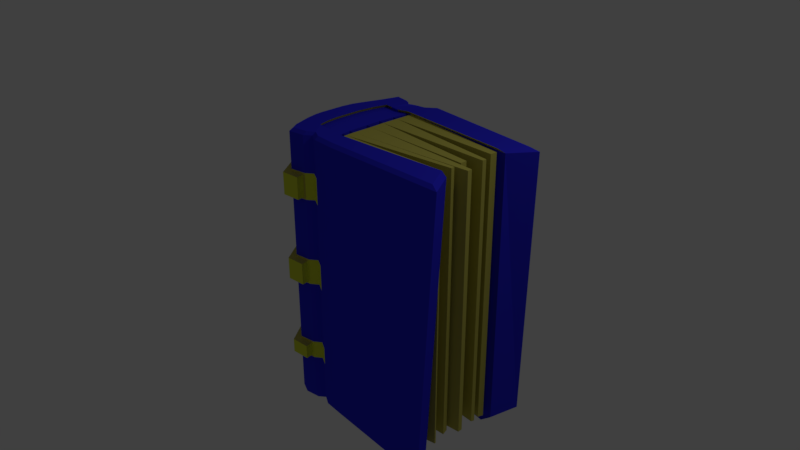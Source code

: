 # Source: book2ridged_blue_.blend  (saved by Blender 2.79.0; exported with 4.5.12 LTS)
import bpy
from mathutils import Matrix  # noqa: F401  (used for matrix-valued properties, if any)

bpy.ops.wm.read_factory_settings(use_empty=True)
scene = bpy.context.scene
scene.name = 'Scene'

# ---- collections
col_collection_1 = bpy.data.collections.new('Collection 1'); scene.collection.children.link(col_collection_1)

# ---- materials (node trees are filled in below, after node groups)
mat_pages = bpy.data.materials.new('pages')
mat_pages.alpha_threshold = 0.0
mat_pages.use_transparent_shadow = False
mat_pages.diffuse_color = (0.5926, 0.5443, 0.106, 1.0)
mat_pages.roughness = 0.5
mat_pages.line_color = (0.0, 0.0, 0.0, 1.0)
mat_cover = bpy.data.materials.new('cover')
mat_cover.alpha_threshold = 0.0
mat_cover.use_transparent_shadow = False
mat_cover.diffuse_color = (0.03219, 0.02915, 0.8, 1.0)
mat_cover.roughness = 0.5
mat_ridges = bpy.data.materials.new('ridges')
mat_ridges.alpha_threshold = 0.0
mat_ridges.use_transparent_shadow = False
mat_ridges.diffuse_color = (0.7278, 0.8, 0.05406, 1.0)
mat_ridges.roughness = 0.5

# ---- material node trees

# ---- world
world_world = bpy.data.worlds.new('World'); scene.world = world_world
world_world.color = (0.05088, 0.05088, 0.05088)
world_world.use_sun_shadow = False
world_world.sun_shadow_jitter_overblur = 0.0
world_world.cycles.sampling_method = 'MANUAL'

# ---- cameras
cam_camera = bpy.data.cameras.new('Camera')
cam_camera.clip_end = 100.0
cam_camera.lens = 35.0
cam_camera.sensor_width = 32.0
cam_camera.sensor_height = 18.0
cam_camera.ortho_scale = 7.314
cam_camera.dof.focus_distance = 0.0
cam_camera.dof.aperture_fstop = 128.0

# ---- lights
light_lamp = bpy.data.lights.new('Lamp', 'POINT')
light_lamp.transmission_factor = 0.0
light_lamp.cutoff_distance = 30.0
light_lamp.energy = 100.0
light_lamp.shadow_buffer_clip_start = 1.001
light_lamp.shadow_soft_size = 0.1
light_lamp.shadow_maximum_resolution = 0.006
light_lamp.use_absolute_resolution = True

# ---- meshes
me_cube = bpy.data.meshes.new('Cube')
me_cube.from_pydata([(0.3568, -0.8651, -1.8), (0.06758, -0.8446, -1.8), (0.3568, -0.8651, 1.8), (0.06803, -0.8446, 1.8), (0.1372, 0.8447, -1.81), (0.07497, 0.5831, -1.768), (0.02499, 0.4106, -1.754), (-0.004155, 0.2053, -1.748), (0.0008625, 0.0, -1.747), (0.02575, -0.266, -1.759), (0.05062, -0.3564, -1.766), (0.1936, -0.8536, -1.8), (-0.009523, -0.5678, -1.789), (-0.07715, -0.3785, -1.774), (-0.1091, -0.2585, -1.767), (-0.134, 2.421e-07, -1.759), (-0.1319, 0.1893, -1.759), (-0.1084, 0.3785, -1.761), (-0.05165, 0.5678, -1.772), (0.08512, 0.616, 1.771), (0.02499, 0.4106, 1.754), (-0.004155, 0.2053, 1.748), (2.748e-05, -4.396e-07, 1.748), (0.03602, -0.2993, 1.762), (0.08164, -0.4465, 1.775), (0.1932, -0.616, 1.791), (-0.007885, -0.5678, 1.789), (-0.07466, -0.3785, 1.775), (-0.1111, -0.233, 1.766), (-0.1306, 1.602e-07, 1.759), (-0.1319, 0.1893, 1.759), (-0.1084, 0.3785, 1.761), (-0.05165, 0.5678, 1.772), (1.879, -0.9487, -1.8), (2.023, -0.8663, 1.8), (1.688, -0.6151, -1.8), (1.833, -0.5327, 1.8), (0.1345, 0.616, -1.771), (0.08453, 0.4106, -1.75), (0.06236, 0.2053, -1.741), (0.05693, 0.0, -1.741), (0.1044, -0.2993, -1.759), (0.1269, -0.3835, -1.768), (0.1345, 0.616, 1.771), (0.08453, 0.4106, 1.75), (0.06236, 0.2053, 1.741), (0.06957, -4.396e-07, 1.741), (0.1044, -0.2993, 1.759), (0.1447, -0.4465, 1.775), (1.679, -0.4396, -1.8), (1.679, -0.4594, -1.8), (1.679, -0.4396, 1.8), (1.679, -0.4594, 1.8), (1.635, -0.204, -1.764), (1.656, -0.2858, -1.771), (1.635, -0.204, 1.764), (1.65, -0.2641, 1.769), (1.773, -0.0799, -1.741), (1.775, -0.1422, -1.742), (1.773, -0.0799, 1.741), (1.775, -0.1422, 1.742), (1.573, 0.05224, -1.741), (1.578, -0.04009, -1.743), (1.573, 0.05224, 1.741), (1.578, -0.04009, 1.743), (1.739, 0.1866, -1.771), (1.728, 0.1417, -1.766), (1.739, 0.1866, 1.771), (1.728, 0.1417, 1.766), (1.725, 0.3707, -1.797), (1.706, 0.2951, -1.792), (1.725, 0.3707, 1.797), (1.706, 0.2951, 1.792), (1.908, 0.819, -1.8), (2.042, 0.7204, 1.8), (1.815, 0.4109, -1.8), (1.815, 0.4109, 1.8), (-0.1621, 0.5678, -1.779), (-0.08909, 0.7768, -1.791), (-0.06123, -0.7768, -1.8), (-0.06051, -0.7768, 1.8), (-0.08909, 0.7768, 1.791), (-0.1621, 0.5678, 1.779), (-0.132, -0.5678, -1.792), (-0.1985, -0.3785, -1.782), (-0.232, -0.233, -1.776), (-0.2475, 2.533e-07, -1.77), (-0.2451, 0.1893, -1.771), (-0.2201, 0.3785, -1.772), (-0.1302, -0.5678, 1.793), (-0.1958, -0.3785, 1.783), (-0.2287, -0.233, 1.776), (-0.2438, 1.714e-07, 1.771), (-0.2451, 0.1893, 1.771), (-0.2201, 0.3785, 1.772), (-0.256, 0.5678, -1.786), (-0.1634, 0.8446, -1.797), (-0.1514, -0.8446, -1.8), (-0.1513, -0.8446, 1.8), (-0.1634, 0.8446, 1.797), (-0.256, 0.5678, 1.786), (-0.2375, -0.5678, -1.796), (-0.3023, -0.3785, -1.789), (-0.3329, -0.233, -1.785), (-0.3446, 2.682e-07, -1.781), (-0.3422, 0.1893, -1.781), (-0.3152, 0.3785, -1.781), (-0.2359, -0.5678, 1.796), (-0.2998, -0.3785, 1.79), (-0.33, -0.233, 1.785), (-0.3413, 1.863e-07, 1.782), (-0.3422, 0.1893, 1.781), (-0.3152, 0.3785, 1.781), (-0.453, 0.5678, -1.797), (-0.3583, 0.877, -1.8), (-0.3642, -0.877, -1.8), (-0.3642, -0.877, 1.8), (-0.3583, 0.877, 1.8), (-0.453, 0.5678, 1.797), (-0.4593, -0.5678, -1.8), (-0.5215, -0.3785, -1.8), (-0.549, -0.233, -1.799), (-0.5535, 2.868e-07, -1.797), (-0.5515, 0.1893, -1.797), (-0.5167, 0.3785, -1.797), (-0.4593, -0.5678, 1.8), (-0.521, -0.3785, 1.8), (-0.5482, -0.233, 1.799), (-0.5524, 2.049e-07, 1.798), (-0.5515, 0.1893, 1.797), (-0.5167, 0.3785, 1.797), (-0.5683, 0.4341, -1.799), (-0.4836, 0.6711, -1.8), (-0.4946, -0.6734, -1.8), (-0.4946, -0.6734, 1.8), (-0.4836, 0.6711, 1.8), (-0.5683, 0.4341, 1.799), (-0.5783, -0.4364, -1.8), (-0.6145, -0.2913, -1.8), (-0.6245, -0.1798, -1.8), (-0.6246, -0.001135, -1.8), (-0.6245, 0.1439, -1.8), (-0.6083, 0.289, -1.8), (-0.5783, -0.4364, 1.8), (-0.6145, -0.2913, 1.8), (-0.6245, -0.1798, 1.8), (-0.6245, -0.001135, 1.8), (-0.6245, 0.1439, 1.8), (-0.6083, 0.289, 1.8), (0.1378, -0.595, -1.785), (0.1453, 0.8776, 1.774), (0.3296, 0.9264, -1.798), (0.3296, 0.9264, 1.798), (-0.01735, 0.7801, -1.79), (0.002908, 0.8506, 1.776), (0.2048, -0.8544, 1.8), (0.1516, -0.5918, 1.788), (0.2287, -0.722, -1.798), (0.1936, -0.8536, -1.8), (0.2048, -0.8544, 1.8), (-0.01002, -0.5528, -1.902), (0.1259, -0.5791, -1.898), (0.1774, -0.8298, -1.913), (0.06111, -0.821, -1.913), (0.1254, 0.8163, -1.922), (0.3029, 0.8954, -1.911), (0.3279, -0.8409, -1.913), (0.06793, 0.5627, -1.882), (-0.04888, 0.5479, -1.885), (1.732, -0.922, -1.913), (1.556, -0.5986, -1.913), (0.1229, 0.5945, -1.885), (1.673, 0.3958, -1.913), (1.759, 0.7913, -1.913), (-0.1508, 0.5479, -1.892), (-0.08342, 0.7504, -1.905), (-0.05772, -0.7553, -1.913), (-0.123, -0.5528, -1.905), (-0.2203, -0.5528, -1.909), (-0.1409, -0.821, -1.913), (-0.2374, 0.5479, -1.899), (-0.1519, 0.8161, -1.91), (-0.4249, -0.5528, -1.913), (-0.3372, -0.8524, -1.913), (-0.4191, 0.5479, -1.91), (-0.3318, 0.8475, -1.913), (-0.4823, -0.3693, -1.912), (-0.5077, -0.2283, -1.912), (-0.5119, -0.002447, -1.91), (-0.51, 0.181, -1.91), (-0.4779, 0.3644, -1.91), (-0.5775, -0.003548, -1.913), (-0.5774, -0.1767, -1.913), (-0.5681, -0.2848, -1.913), (-0.5347, -0.4254, -1.913), (-0.5255, 0.4183, -1.912), (-0.4474, 0.648, -1.913), (-0.4576, -0.6551, -1.913), (-0.5774, 0.1371, -1.913), (-0.5625, 0.2777, -1.912), (-0.01724, 0.7537, -1.903), (0.2097, -0.7022, -1.911), (0.1942, -0.5862, 1.832), (0.3486, -0.8215, 1.84), (0.2052, -0.8115, 1.84), (0.07609, -0.8022, 1.84), (0.149, 0.8247, 1.814), (0.09222, 0.5775, 1.811), (0.004462, -0.5407, 1.829), (-0.03683, 0.532, 1.812), (0.155, -0.5634, 1.829), (1.741, -0.5076, 1.84), (1.921, -0.8227, 1.84), (0.1388, 0.5775, 1.811), (1.724, 0.3838, 1.84), (1.939, 0.6762, 1.84), (0.3229, 0.8707, 1.839), (-0.141, 0.532, 1.819), (-0.07216, 0.7295, 1.832), (-0.04519, -0.7382, 1.84), (-0.1109, -0.5407, 1.833), (-0.1309, -0.8022, 1.84), (-0.2107, -0.5407, 1.837), (-0.2296, 0.532, 1.826), (-0.1422, 0.7935, 1.838), (-0.271, -0.3619, 1.83), (-0.2995, -0.2245, 1.826), (-0.3101, -0.00435, 1.822), (-0.311, 0.1744, 1.821), (-0.2855, 0.3532, 1.822), (-0.5054, -0.2245, 1.839), (-0.4214, -0.5407, 1.84), (-0.4797, -0.3619, 1.84), (-0.4155, 0.532, 1.838), (-0.3262, 0.8241, 1.84), (-0.3317, -0.8328, 1.84), (-0.5093, -0.00435, 1.838), (-0.5085, 0.1744, 1.838), (-0.4756, 0.3532, 1.837), (0.01465, 0.7992, 1.816), (0.06764, -0.8446, -1.275), (0.06771, -0.8446, -1.032), (0.06777, -0.8446, -0.1732), (0.06784, -0.8446, 0.173), (0.0679, -0.8446, 0.9802), (0.06797, -0.8446, 1.326), (-0.06113, -0.7768, -1.275), (-0.06103, -0.7768, -1.032), (-0.06092, -0.7768, -0.1732), (-0.06082, -0.7768, 0.173), (-0.06072, -0.7768, 0.9802), (-0.06061, -0.7768, 1.326), (-0.08909, 0.7768, -1.272), (-0.08909, 0.7768, -1.031), (-0.08909, 0.7768, -0.1724), (-0.08909, 0.7768, 0.1721), (-0.08909, 0.7768, 0.9778), (-0.08909, 0.7768, 1.322), (-0.1797, -0.8489, -1.246), (-0.1797, -0.8489, -1.061), (-0.1797, -0.8489, -0.1445), (-0.1797, -0.8489, 0.1442), (-0.1797, -0.8489, 1.009), (-0.1797, -0.8489, 1.298), (-0.1917, 0.8493, -1.245), (-0.1917, 0.8493, -1.061), (-0.1917, 0.8493, -0.1443), (-0.1917, 0.8493, 0.144), (-0.1917, 0.8493, 1.008), (-0.1917, 0.8493, 1.297), (-0.3642, -0.877, -1.246), (-0.3642, -0.877, -1.032), (-0.3642, -0.877, -0.1445), (-0.3642, -0.877, 0.173), (-0.3642, -0.877, 1.009), (-0.3642, -0.877, 1.298), (-0.3584, 0.877, -1.246), (-0.3583, 0.877, -1.032), (-0.3584, 0.877, -0.1445), (-0.3583, 0.877, 0.173), (-0.3583, 0.877, 1.009), (-0.3584, 0.877, 1.298), (-0.4946, -0.6734, -1.246), (-0.4946, -0.6734, -1.032), (-0.4946, -0.6734, -0.1445), (-0.4946, -0.6734, 0.173), (-0.4946, -0.6734, 1.009), (-0.4946, -0.6734, 1.298), (-0.4836, 0.6711, -1.246), (-0.4836, 0.6711, -1.032), (-0.4836, 0.6711, -0.1445), (-0.4836, 0.6711, 0.1729), (-0.4836, 0.6711, 1.009), (-0.4836, 0.6711, 1.298), (-0.5783, -0.4364, 1.298), (-0.5783, -0.4364, 0.9802), (-0.5783, -0.4364, 0.1442), (-0.5783, -0.4364, -0.1732), (-0.5783, -0.4364, -1.061), (-0.5783, -0.4364, -1.246), (-0.6145, -0.2913, 1.298), (-0.6145, -0.2913, 0.9802), (-0.6145, -0.2913, 0.1442), (-0.6145, -0.2913, -0.1732), (-0.6145, -0.2913, -1.061), (-0.6145, -0.2913, -1.246), (-0.6245, -0.1798, 1.298), (-0.6245, -0.1798, 0.9802), (-0.6245, -0.1798, 0.1443), (-0.6245, -0.1798, -0.1732), (-0.6245, -0.1798, -1.061), (-0.6245, -0.1798, -1.246), (-0.6245, -0.001144, 1.298), (-0.6245, -0.001135, 0.9802), (-0.6246, -0.001139, 0.1443), (-0.6246, -0.001135, -0.1731), (-0.6246, -0.001135, -1.061), (-0.6246, -0.001138, -1.246), (-0.6245, 0.1439, 1.298), (-0.6245, 0.1439, 0.9802), (-0.6245, 0.1439, 0.1442), (-0.6245, 0.1439, -0.1732), (-0.6245, 0.1439, -1.061), (-0.6245, 0.1439, -1.246), (-0.6084, 0.289, 1.297), (-0.6083, 0.289, 0.9801), (-0.6083, 0.289, 0.1442), (-0.6083, 0.289, -0.1732), (-0.6083, 0.289, -1.061), (-0.6084, 0.289, -1.246), (-0.5683, 0.4341, 1.297), (-0.5683, 0.4341, 0.98), (-0.5683, 0.4341, 0.1442), (-0.5683, 0.4341, -0.1731), (-0.5683, 0.4341, -1.061), (-0.5683, 0.4341, -1.246), (-0.01445, 0.7902, -1.272), (-0.01156, 0.8003, -1.032), (-0.008667, 0.8103, -0.1761), (-0.005773, 0.8204, 0.1667), (-0.002879, 0.8305, 0.9707), (1.439e-05, 0.8406, 1.314), (-0.1514, -0.8446, -1.275), (-0.1514, -0.8446, -1.032), (-0.1513, -0.8446, -0.1732), (-0.1513, -0.8446, 0.173), (-0.1513, -0.8446, 0.9802), (-0.1513, -0.8446, 1.326), (-0.1634, 0.8446, -1.274), (-0.1634, 0.8446, -1.032), (-0.1634, 0.8446, -0.173), (-0.1634, 0.8446, 0.1727), (-0.1634, 0.8446, 0.9795), (-0.1634, 0.8446, 1.325), (-0.4946, -0.6734, -1.275), (-0.5783, -0.4364, -1.275), (-0.4946, -0.6734, -1.061), (-0.5783, -0.4364, -1.032), (-0.4946, -0.6734, -0.1732), (-0.5783, -0.4364, -0.1445), (-0.4946, -0.6734, 0.1442), (-0.5783, -0.4364, 0.173), (-0.4946, -0.6734, 0.9802), (-0.5783, -0.4364, 1.009), (-0.4946, -0.6734, 1.326), (-0.5783, -0.4364, 1.326), (-0.3583, 0.877, 1.326), (-0.4836, 0.6711, 1.326), (-0.3583, 0.877, 0.9802), (-0.4836, 0.6711, 0.9802), (-0.3584, 0.877, 0.1442), (-0.4836, 0.6711, 0.1442), (-0.3583, 0.877, -0.1732), (-0.4836, 0.6711, -0.1732), (-0.3583, 0.877, -1.061), (-0.4836, 0.6711, -1.061), (-0.3583, 0.877, -1.275), (-0.4836, 0.6711, -1.275), (-0.3642, -0.877, -1.275), (-0.3642, -0.877, -1.061), (-0.3642, -0.877, -0.1732), (-0.3642, -0.877, 0.1442), (-0.3642, -0.877, 0.9802), (-0.3642, -0.877, 1.326), (-0.6083, 0.289, -1.274), (-0.5683, 0.4341, -1.274), (-0.6083, 0.289, -1.032), (-0.5683, 0.4341, -1.032), (-0.6083, 0.289, -0.1445), (-0.5683, 0.4341, -0.1444), (-0.6083, 0.289, 0.1729), (-0.5683, 0.4341, 0.1729), (-0.6083, 0.289, 1.009), (-0.5683, 0.4341, 1.009), (-0.6083, 0.289, 1.326), (-0.5683, 0.4341, 1.326), (-0.6245, 0.1439, -1.275), (-0.6245, 0.1439, -1.032), (-0.6245, 0.1439, -0.1445), (-0.6245, 0.1439, 0.1729), (-0.6245, 0.144, 1.009), (-0.6245, 0.1439, 1.326), (-0.6246, -0.001135, -1.274), (-0.6246, -0.001135, -1.032), (-0.6246, -0.001134, -0.1444), (-0.6246, -0.001135, 0.173), (-0.6245, -0.001129, 1.009), (-0.6245, -0.001135, 1.326), (-0.6245, -0.1798, -1.275), (-0.6245, -0.1798, -1.032), (-0.6245, -0.1798, -0.1445), (-0.6245, -0.1798, 0.173), (-0.6245, -0.1798, 1.009), (-0.6245, -0.1798, 1.326), (-0.6145, -0.2913, -1.275), (-0.6145, -0.2913, -1.032), (-0.6145, -0.2913, -0.1445), (-0.6145, -0.2913, 0.173), (-0.6145, -0.2913, 1.009), (-0.6145, -0.2913, 1.326), (-0.4072, -0.9722, -1.246), (-0.4072, -0.9722, -1.061), (-0.4072, -0.9722, -0.1445), (-0.4072, -0.9722, 0.1442), (-0.4072, -0.9722, 1.009), (-0.4072, -0.9722, 1.298), (-0.4021, 0.9719, -1.246), (-0.4018, 0.972, -1.061), (-0.4019, 0.972, -0.1445), (-0.4019, 0.972, 0.1442), (-0.4017, 0.972, 1.009), (-0.4021, 0.9719, 1.298), (-0.5885, -0.7192, -1.246), (-0.5885, -0.7192, -1.061), (-0.5885, -0.7192, -0.1445), (-0.5885, -0.7192, 0.1442), (-0.5885, -0.7192, 1.009), (-0.5885, -0.7192, 1.298), (-0.578, 0.7161, -1.246), (-0.578, 0.716, -1.061), (-0.578, 0.7161, -0.1445), (-0.578, 0.7161, 0.1442), (-0.578, 0.716, 1.009), (-0.578, 0.7161, 1.298), (-0.6783, -0.4664, 1.298), (-0.6783, -0.4664, 1.009), (-0.6783, -0.4664, 0.1442), (-0.6783, -0.4664, -0.1445), (-0.6783, -0.4664, -1.061), (-0.6783, -0.4664, -1.246), (-0.7175, -0.3087, 1.298), (-0.7175, -0.3087, 1.009), (-0.7175, -0.3087, 0.1442), (-0.7175, -0.3087, -0.1445), (-0.7175, -0.3087, -1.061), (-0.7175, -0.3087, -1.246), (-0.7289, -0.1845, 1.298), (-0.7289, -0.1845, 1.009), (-0.7289, -0.1845, 0.1443), (-0.7289, -0.1845, -0.1445), (-0.7289, -0.1845, -1.061), (-0.7289, -0.1845, -1.246), (-0.729, -0.001156, 1.298), (-0.729, -0.001141, 1.009), (-0.7291, -0.001149, 0.1443), (-0.7291, -0.001143, -0.1444), (-0.7291, -0.001141, -1.061), (-0.7291, -0.001144, -1.246), (-0.7289, 0.1497, 1.298), (-0.7289, 0.1498, 1.009), (-0.7289, 0.1497, 0.1442), (-0.7289, 0.1498, -0.1445), (-0.7289, 0.1498, -1.061), (-0.7289, 0.1498, -1.246), (-0.711, 0.3088, 1.297), (-0.711, 0.3088, 1.009), (-0.711, 0.3088, 0.1442), (-0.711, 0.3088, -0.1445), (-0.711, 0.3088, -1.061), (-0.711, 0.3088, -1.246), (-0.6679, 0.4656, 1.297), (-0.6679, 0.4656, 1.009), (-0.6679, 0.4656, 0.1442), (-0.6679, 0.4656, -0.1444), (-0.6679, 0.4656, -1.061), (-0.6679, 0.4656, -1.246), (-0.164, -0.9522, -1.246), (-0.164, -0.9522, -1.061), (-0.164, -0.9522, -0.1445), (-0.164, -0.9522, 0.1442), (-0.164, -0.9522, 1.009), (-0.164, -0.9522, 1.298), (-0.1746, 0.9524, -1.245), (-0.1746, 0.9524, -1.061), (-0.1746, 0.9524, -0.1443), (-0.1746, 0.9524, 0.144), (-0.1746, 0.9524, 1.008), (-0.1746, 0.9524, 1.297)], [], [(74, 76, 214, 215), (18, 77, 174, 168), (0, 2, 155, 11), (25, 156, 210, 202), (18, 17, 88, 77), (31, 32, 82, 94), (17, 16, 87, 88), (30, 31, 94, 93), (16, 15, 86, 87), (29, 30, 93, 92), (15, 14, 85, 86), (5, 19, 20, 6), (6, 20, 21, 7), (7, 21, 22, 8), (8, 22, 23, 9), (9, 23, 24, 10), (12, 13, 10, 149), (151, 4, 150, 152), (19, 32, 31, 20), (20, 31, 30, 21), (21, 30, 29, 22), (22, 29, 28, 23), (23, 28, 27, 24), (5, 6, 17, 18), (6, 7, 16, 17), (7, 8, 15, 16), (8, 9, 14, 15), (9, 10, 13, 14), (2, 0, 33, 34), (110, 111, 228, 227), (33, 35, 36, 34), (21, 7, 39, 45), (19, 5, 37, 43), (24, 10, 42, 48), (22, 8, 40, 46), (20, 6, 38, 44), (23, 9, 41, 47), (48, 42, 49, 51), (49, 50, 52, 51), (42, 48, 56, 54), (47, 41, 53, 55), (53, 54, 56, 55), (48, 47, 55, 56), (41, 47, 60, 58), (46, 40, 57, 59), (57, 58, 60, 59), (47, 46, 59, 60), (40, 46, 64, 62), (45, 39, 61, 63), (61, 62, 64, 63), (46, 45, 63, 64), (39, 45, 68, 66), (44, 38, 65, 67), (65, 66, 68, 67), (45, 44, 67, 68), (38, 44, 72, 70), (43, 37, 69, 71), (69, 70, 72, 71), (44, 43, 71, 72), (25, 48, 51, 52), (54, 53, 41, 42), (62, 61, 39, 40), (66, 65, 38, 39), (70, 69, 37, 38), (37, 43, 76, 75), (73, 75, 76, 74), (58, 57, 40, 41), (91, 92, 110, 109), (85, 84, 102, 103), (90, 91, 109, 108), (84, 83, 101, 102), (89, 90, 108, 107), (96, 78, 175, 181), (100, 82, 217, 223), (34, 36, 211, 212), (19, 5, 4, 150), (132, 114, 185, 196), (26, 27, 90, 89), (13, 12, 83, 84), (27, 28, 91, 90), (245, 3, 80, 251), (14, 13, 84, 85), (28, 29, 92, 91), (123, 122, 188, 189), (104, 103, 121, 122), (109, 110, 227, 226), (103, 102, 120, 121), (89, 107, 222, 220), (102, 101, 119, 120), (154, 81, 218, 239), (12, 149, 161, 160), (86, 85, 103, 104), (0, 11, 162, 166), (92, 93, 111, 110), (87, 86, 104, 105), (251, 80, 98, 347), (93, 94, 112, 111), (88, 87, 105, 106), (252, 78, 96, 348), (94, 82, 100, 112), (77, 88, 106, 95), (77, 95, 180, 174), (128, 129, 147, 146), (5, 18, 168, 167), (122, 121, 187, 188), (127, 128, 146, 145), (121, 120, 186, 187), (126, 127, 145, 144), (35, 33, 169, 170), (76, 43, 213, 214), (105, 104, 122, 123), (347, 98, 116, 383), (116, 98, 221, 235), (106, 105, 123, 124), (348, 96, 114, 376), (108, 109, 226, 225), (95, 106, 124, 113), (98, 80, 219, 221), (118, 130, 238, 233), (395, 136, 135, 367), (42, 157, 50, 49), (365, 143, 144, 419), (419, 144, 145, 413), (413, 145, 146, 407), (407, 146, 147, 401), (401, 147, 148, 394), (394, 148, 136, 395), (383, 116, 134, 364), (129, 130, 148, 147), (142, 131, 195, 199), (376, 114, 132, 377), (130, 118, 136, 148), (73, 75, 172, 173), (118, 117, 135, 136), (116, 125, 143, 134), (120, 119, 182, 186), (125, 126, 144, 143), (43, 37, 151, 152), (152, 74, 73, 151), (150, 154, 239, 206), (141, 142, 199, 198), (33, 0, 166, 169), (117, 118, 233, 234), (107, 108, 225, 222), (154, 150, 4, 153, 336, 337, 338, 339, 340, 341), (252, 336, 153, 78), (156, 24, 27, 26), (2, 34, 212, 203), (140, 141, 198, 191), (75, 37, 171, 172), (36, 35, 157, 25), (52, 50, 157, 25), (24, 156, 149, 10), (139, 140, 191, 192), (364, 134, 143, 365), (79, 97, 179, 176), (155, 11, 158, 159), (11, 155, 3, 245, 244, 243, 242, 241, 240, 1), (149, 156, 25, 157), (130, 129, 237, 238), (161, 162, 163, 160), (177, 176, 179, 178), (160, 163, 176, 177), (181, 180, 184, 185), (178, 179, 183, 182), (175, 174, 180, 181), (189, 188, 191, 198), (185, 184, 195, 196), (188, 187, 192, 191), (187, 186, 193, 192), (186, 182, 194, 193), (190, 189, 198, 199), (184, 190, 199, 195), (182, 183, 197, 194), (200, 168, 174, 175), (168, 200, 164, 167), (164, 165, 171, 167), (166, 162, 161, 201), (169, 166, 201, 170), (173, 172, 171, 165), (11, 1, 163, 162), (124, 123, 189, 190), (131, 132, 196, 195), (113, 124, 190, 184), (149, 157, 201, 161), (151, 73, 173, 165), (115, 133, 197, 183), (1, 79, 176, 163), (4, 151, 165, 164), (133, 137, 194, 197), (157, 35, 170, 201), (95, 113, 184, 180), (83, 12, 160, 177), (119, 101, 178, 182), (78, 153, 200, 175), (137, 138, 193, 194), (114, 96, 181, 185), (97, 115, 183, 179), (153, 4, 164, 200), (101, 83, 177, 178), (138, 139, 192, 193), (37, 5, 167, 171), (202, 210, 204, 203), (205, 208, 220, 219), (203, 212, 211, 202), (219, 220, 222, 221), (217, 218, 224, 223), (226, 227, 236, 230), (225, 226, 230, 232), (222, 225, 232, 231), (227, 228, 237, 236), (228, 229, 238, 237), (229, 223, 233, 238), (223, 224, 234, 233), (221, 222, 231, 235), (213, 216, 215, 214), (209, 207, 206, 239), (217, 209, 239, 218), (204, 210, 208, 205), (216, 206, 207, 213), (155, 2, 203, 204), (81, 99, 224, 218), (111, 112, 229, 228), (99, 117, 234, 224), (152, 150, 206, 216), (156, 26, 208, 210), (82, 32, 209, 217), (112, 100, 223, 229), (26, 89, 220, 208), (80, 3, 205, 219), (125, 116, 235, 231), (152, 74, 215, 216), (126, 125, 231, 232), (127, 126, 232, 230), (32, 19, 207, 209), (3, 155, 204, 205), (128, 127, 230, 236), (19, 43, 213, 207), (129, 128, 236, 237), (36, 25, 202, 211), (133, 354, 355, 137), (272, 260, 488, 422), (283, 358, 297, 357), (381, 360, 435, 423), (285, 362, 295, 361), (306, 312, 462, 456), (81, 154, 341, 257), (257, 341, 340, 256), (256, 340, 339, 255), (255, 339, 338, 254), (254, 338, 337, 253), (253, 337, 336, 252), (117, 366, 367, 135), (259, 379, 421, 487), (368, 279, 291, 369), (284, 272, 422, 434), (372, 277, 289, 373), (406, 412, 457, 463), (115, 378, 354, 133), (270, 258, 486, 420), (271, 380, 358, 283), (379, 356, 433, 421), (273, 382, 362, 285), (308, 314, 464, 458), (142, 384, 385, 131), (264, 276, 426, 492), (386, 327, 333, 387), (282, 270, 420, 432), (390, 325, 331, 391), (404, 410, 459, 465), (141, 396, 384, 142), (374, 265, 493, 427), (397, 321, 327, 386), (276, 288, 438, 426), (399, 319, 325, 390), (310, 316, 466, 460), (140, 402, 396, 141), (266, 278, 428, 494), (403, 315, 321, 397), (375, 374, 427, 439), (405, 313, 319, 399), (317, 311, 461, 467), (139, 408, 402, 140), (370, 267, 495, 429), (409, 309, 315, 403), (278, 290, 440, 428), (411, 307, 313, 405), (312, 318, 468, 462), (138, 414, 408, 139), (268, 280, 430, 496), (415, 303, 309, 409), (371, 370, 429, 441), (417, 301, 307, 411), (400, 406, 463, 469), (137, 355, 414, 138), (281, 269, 497, 431), (357, 297, 303, 415), (280, 292, 442, 430), (361, 295, 301, 417), (314, 320, 470, 464), (131, 385, 377, 132), (330, 293, 443, 480), (387, 333, 373, 289), (293, 281, 431, 443), (391, 331, 369, 291), (398, 404, 465, 471), (99, 353, 366, 117), (292, 393, 481, 442), (352, 351, 279, 368), (287, 294, 444, 437), (350, 349, 277, 372), (316, 322, 472, 466), (97, 342, 378, 115), (332, 371, 441, 482), (343, 344, 380, 271), (363, 286, 436, 445), (345, 346, 382, 273), (323, 317, 467, 473), (81, 257, 353, 99), (257, 256, 352, 353), (256, 255, 351, 352), (255, 254, 350, 351), (254, 253, 349, 350), (253, 252, 348, 349), (79, 246, 342, 97), (246, 247, 343, 342), (247, 248, 344, 343), (248, 249, 345, 344), (249, 250, 346, 345), (250, 251, 347, 346), (1, 240, 246, 79), (240, 241, 247, 246), (241, 242, 248, 247), (242, 243, 249, 248), (243, 244, 250, 249), (244, 245, 251, 250), (259, 258, 342, 343), (261, 260, 344, 345), (263, 262, 346, 347), (264, 265, 349, 348), (266, 267, 351, 350), (268, 269, 353, 352), (282, 299, 355, 354), (298, 356, 283, 357), (284, 359, 297, 358), (296, 360, 285, 361), (286, 363, 295, 362), (294, 287, 364, 365), (281, 293, 367, 366), (292, 280, 368, 369), (370, 371, 291, 279), (290, 278, 372, 373), (374, 375, 289, 277), (288, 276, 376, 377), (270, 282, 354, 378), (356, 379, 271, 283), (272, 284, 358, 380), (360, 381, 273, 285), (274, 286, 362, 382), (287, 275, 383, 364), (329, 335, 385, 384), (334, 328, 386, 387), (388, 389, 333, 327), (332, 326, 390, 391), (392, 393, 331, 325), (330, 324, 394, 395), (323, 329, 384, 396), (328, 322, 397, 386), (398, 388, 327, 321), (326, 320, 399, 390), (400, 392, 325, 319), (324, 318, 401, 394), (317, 323, 396, 402), (322, 316, 403, 397), (404, 398, 321, 315), (320, 314, 405, 399), (406, 400, 319, 313), (318, 312, 407, 401), (311, 317, 402, 408), (316, 310, 409, 403), (410, 404, 315, 309), (314, 308, 411, 405), (412, 406, 313, 307), (312, 306, 413, 407), (305, 311, 408, 414), (310, 304, 415, 409), (416, 410, 309, 303), (308, 302, 417, 411), (418, 412, 307, 301), (306, 300, 419, 413), (299, 305, 414, 355), (304, 298, 357, 415), (359, 416, 303, 297), (302, 296, 361, 417), (363, 418, 301, 295), (300, 294, 365, 419), (335, 288, 377, 385), (375, 334, 387, 289), (389, 290, 373, 333), (371, 332, 391, 291), (393, 292, 369, 331), (293, 330, 395, 367), (269, 281, 366, 353), (280, 268, 352, 368), (267, 370, 279, 351), (278, 266, 350, 372), (265, 374, 277, 349), (276, 264, 348, 376), (258, 270, 378, 342), (379, 259, 343, 271), (260, 272, 380, 344), (381, 261, 345, 273), (262, 274, 382, 346), (275, 263, 347, 383), (432, 433, 448, 449), (434, 435, 446, 447), (436, 437, 444, 445), (431, 430, 442, 443), (429, 428, 440, 441), (427, 426, 438, 439), (420, 421, 433, 432), (422, 423, 435, 434), (424, 425, 437, 436), (479, 478, 484, 485), (477, 476, 482, 483), (475, 474, 480, 481), (473, 472, 478, 479), (471, 470, 476, 477), (469, 468, 474, 475), (467, 466, 472, 473), (465, 464, 470, 471), (463, 462, 468, 469), (461, 460, 466, 467), (459, 458, 464, 465), (457, 456, 462, 463), (455, 454, 460, 461), (453, 452, 458, 459), (451, 450, 456, 457), (449, 448, 454, 455), (447, 446, 452, 453), (445, 444, 450, 451), (485, 484, 439, 438), (483, 482, 441, 440), (481, 480, 443, 442), (497, 496, 430, 431), (495, 494, 428, 429), (493, 492, 426, 427), (486, 487, 421, 420), (488, 489, 423, 422), (490, 491, 425, 424), (311, 305, 455, 461), (286, 274, 424, 436), (261, 381, 423, 489), (304, 310, 460, 454), (275, 287, 437, 425), (274, 262, 490, 424), (410, 416, 453, 459), (335, 329, 479, 485), (263, 275, 425, 491), (302, 308, 458, 452), (328, 334, 484, 478), (412, 418, 451, 457), (389, 388, 477, 483), (258, 259, 487, 486), (300, 306, 456, 450), (326, 332, 482, 476), (260, 261, 489, 488), (305, 299, 449, 455), (393, 392, 475, 481), (262, 263, 491, 490), (298, 304, 454, 448), (324, 330, 480, 474), (265, 264, 492, 493), (416, 359, 447, 453), (329, 323, 473, 479), (267, 266, 494, 495), (296, 302, 452, 446), (322, 328, 478, 472), (269, 268, 496, 497), (418, 363, 445, 451), (388, 398, 471, 477), (299, 282, 432, 449), (294, 300, 450, 444), (320, 326, 476, 470), (356, 298, 448, 433), (288, 335, 485, 438), (392, 400, 469, 475), (359, 284, 434, 447), (334, 375, 439, 484), (318, 324, 474, 468), (360, 296, 446, 435), (290, 389, 483, 440)])
me_cube.polygons.foreach_set('material_index', [1, 1, 1, 0, 1, 1, 1, 1, 1, 1, 1, 1, 1, 1, 1, 1, 1, 1, 1, 1, 1, 1, 1, 1, 1, 1, 1, 1, 1, 0, 1, 1, 1, 1, 1, 1, 1, 0, 0, 0, 0, 0, 0, 0, 0, 0, 0, 0, 0, 0, 0, 0, 0, 0, 0, 0, 1, 0, 0, 0, 0, 0, 0, 0, 1, 1, 0, 1, 1, 1, 1, 1, 1, 0, 1, 0, 1, 1, 1, 1, 1, 1, 1, 1, 1, 0, 1, 0, 1, 1, 1, 1, 1, 1, 1, 1, 1, 1, 1, 1, 1, 1, 1, 1, 1, 1, 1, 1, 1, 0, 1, 1, 1, 1, 1, 0, 1, 1, 1, 1, 0, 1, 1, 1, 1, 1, 1, 1, 1, 1, 1, 1, 1, 1, 1, 1, 1, 0, 1, 1, 1, 1, 1, 0, 1, 1, 1, 1, 1, 1, 1, 0, 1, 1, 1, 1, 0, 1, 1, 1, 1, 1, 1, 1, 1, 1, 1, 1, 1, 1, 1, 1, 1, 1, 1, 1, 1, 1, 1, 1, 1, 1, 1, 1, 1, 1, 1, 1, 1, 1, 1, 1, 1, 1, 1, 1, 1, 1, 1, 1, 1, 1, 1, 1, 1, 1, 1, 1, 1, 1, 1, 1, 1, 1, 1, 1, 1, 1, 1, 1, 1, 1, 0, 1, 1, 1, 1, 0, 0, 1, 1, 1, 1, 1, 0, 1, 1, 0, 1, 0, 1, 2, 1, 0, 1, 0, 1, 2, 1, 2, 1, 2, 1, 0, 1, 2, 1, 2, 1, 2, 1, 0, 1, 0, 1, 2, 1, 2, 1, 2, 1, 0, 1, 2, 1, 0, 1, 2, 1, 0, 1, 2, 1, 0, 1, 2, 1, 0, 1, 2, 1, 0, 1, 2, 1, 0, 1, 2, 1, 0, 1, 0, 1, 0, 1, 2, 1, 2, 1, 0, 1, 0, 1, 0, 1, 2, 1, 2, 1, 2, 1, 2, 1, 2, 1, 2, 1, 2, 1, 2, 1, 2, 1, 2, 1, 2, 2, 2, 0, 0, 0, 0, 0, 0, 0, 0, 0, 0, 0, 0, 0, 0, 0, 1, 0, 0, 0, 0, 0, 0, 0, 0, 0, 0, 0, 0, 0, 0, 2, 0, 0, 0, 0, 0, 2, 0, 0, 0, 0, 0, 2, 0, 0, 0, 0, 0, 2, 0, 0, 0, 0, 0, 0, 0, 0, 0, 0, 0, 0, 0, 0, 0, 1, 1, 1, 1, 1, 1, 0, 0, 2, 0, 0, 0, 2, 2, 2, 2, 2, 2, 2, 2, 2, 2, 2, 2, 2, 2, 2, 2, 2, 2, 2, 2, 2, 2, 2, 2, 2, 2, 2, 2, 2, 2, 2, 2, 2, 2, 2, 2, 2, 2, 0, 0, 0, 2, 2, 2, 0, 0, 0, 2, 2, 2, 0, 0, 2, 2, 2, 2, 0, 0, 2, 2, 2, 2, 0, 0, 2, 2, 2, 2, 0, 0, 0, 2, 2, 2, 0, 0, 0, 2])
me_cube.materials.append(mat_pages)
me_cube.materials.append(mat_cover)
me_cube.materials.append(mat_ridges)
me_cube.use_remesh_preserve_volume = False
me_cube.use_remesh_preserve_attributes = False
me_cube.use_mirror_vertex_groups = False
me_cube.update()

# ---- objects
ob_cube = bpy.data.objects.new('Cube', me_cube)
ob_lamp = bpy.data.objects.new('Lamp', light_lamp)
ob_camera = bpy.data.objects.new('Camera', cam_camera)

# ---- transforms, parenting, visibility, modifiers, constraints
ob_cube.location = (0.0, 0.0, 0.0)
ob_cube.lock_rotations_4d = False
ob_cube.empty_display_type = 'ARROWS'
ob_cube.lineart.crease_threshold = 0.0
ob_lamp.location = (4.076, 1.005, 5.904)
ob_lamp.rotation_euler = (0.6503, 0.05522, 1.866)
ob_lamp.lock_rotations_4d = False
ob_lamp.empty_display_type = 'ARROWS'
ob_lamp.color = (0.0, 0.0, 0.0, 0.0)
ob_lamp.lineart.crease_threshold = 0.0
ob_camera.location = (7.481, -6.508, 5.344)
ob_camera.rotation_euler = (1.109, 0.0, 0.8149)
ob_camera.lock_rotations_4d = False
ob_camera.empty_display_type = 'ARROWS'
ob_camera.color = (0.0, 0.0, 0.0, 0.0)
ob_camera.display_type = 'WIRE'
ob_camera.lineart.crease_threshold = 0.0

# ---- collection membership
col_collection_1.objects.link(ob_cube)
col_collection_1.objects.link(ob_lamp)
col_collection_1.objects.link(ob_camera)

# ---- scene / render settings (as saved in the file)
scene.camera = ob_camera
scene.frame_start = 1; scene.frame_end = 250; scene.frame_set(0)
scene.render.engine = 'BLENDER_EEVEE_NEXT'
scene.render.resolution_percentage = 50
scene.render.dither_intensity = 0.0
scene.cycles.use_denoising = False
scene.cycles.samples = 128
scene.cycles.sampling_pattern = 'TABULATED_SOBOL'
scene.cycles.use_adaptive_sampling = False
scene.cycles.use_light_tree = False
scene.cycles.blur_glossy = 0.0
scene.cycles.sample_clamp_indirect = 0.0
scene.view_settings.view_transform = 'Standard'
bpy.context.view_layer.update()
